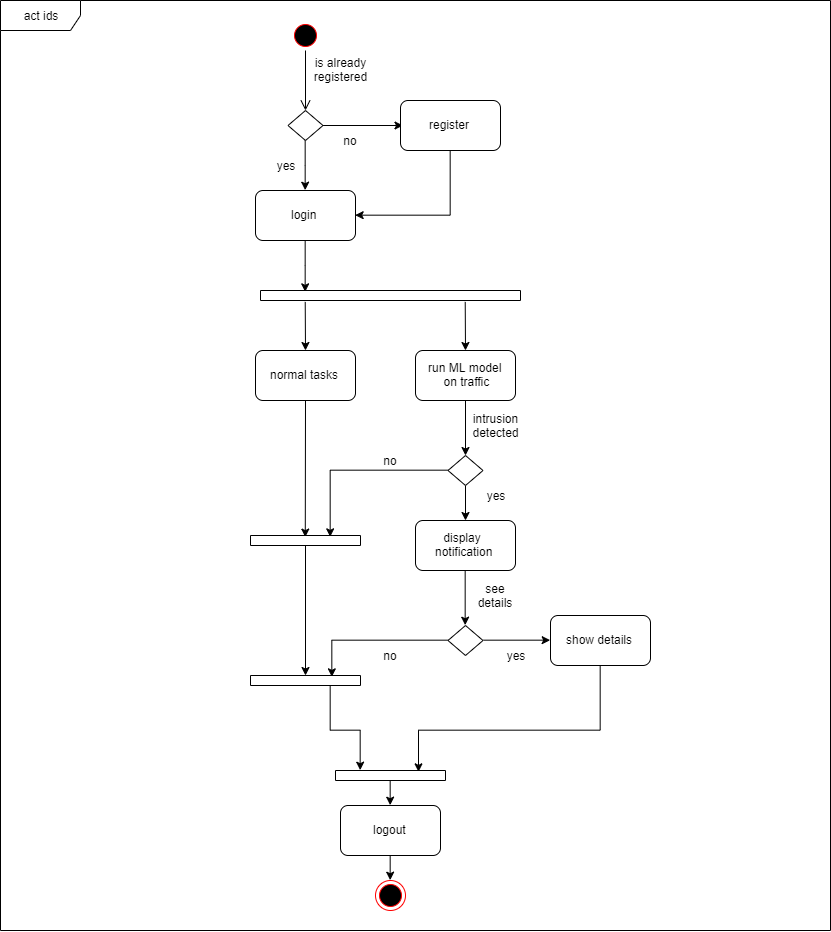

The diagram above was exported from draw.io. Its source (the exported page's mxGraphModel, read from the mxfile embedded in the PNG):
<mxGraphModel dx="1707" dy="862" grid="1" gridSize="10" guides="1" tooltips="1" connect="1" arrows="1" fold="1" page="1" pageScale="1" pageWidth="850" pageHeight="1100" background="#ffffff" math="0" shadow="0">
  <root>
    <mxCell id="0" />
    <mxCell id="1" parent="0" />
    <mxCell id="bOvyD3fvKl0y29McOa2N-1" value="act ids" style="shape=umlFrame;whiteSpace=wrap;html=1;width=80;height=30;" vertex="1" parent="1">
      <mxGeometry x="10" y="20" width="830" height="930" as="geometry" />
    </mxCell>
    <mxCell id="bOvyD3fvKl0y29McOa2N-2" value="" style="ellipse;html=1;shape=startState;fillColor=#000000;strokeColor=#ff0000;" vertex="1" parent="1">
      <mxGeometry x="300" y="40" width="30" height="30" as="geometry" />
    </mxCell>
    <mxCell id="bOvyD3fvKl0y29McOa2N-3" value="" style="edgeStyle=orthogonalEdgeStyle;html=1;verticalAlign=bottom;endArrow=open;endSize=8;strokeColor=#000000;" edge="1" source="bOvyD3fvKl0y29McOa2N-2" parent="1" target="bOvyD3fvKl0y29McOa2N-5">
      <mxGeometry relative="1" as="geometry">
        <mxPoint x="315" y="130" as="targetPoint" />
      </mxGeometry>
    </mxCell>
    <mxCell id="bOvyD3fvKl0y29McOa2N-4" value="is already registered" style="text;html=1;strokeColor=none;fillColor=none;align=center;verticalAlign=middle;whiteSpace=wrap;rounded=0;" vertex="1" parent="1">
      <mxGeometry x="330" y="80" width="40" height="20" as="geometry" />
    </mxCell>
    <mxCell id="bOvyD3fvKl0y29McOa2N-7" value="" style="edgeStyle=orthogonalEdgeStyle;rounded=0;orthogonalLoop=1;jettySize=auto;html=1;" edge="1" parent="1" source="bOvyD3fvKl0y29McOa2N-5">
      <mxGeometry relative="1" as="geometry">
        <mxPoint x="412.5" y="145" as="targetPoint" />
      </mxGeometry>
    </mxCell>
    <mxCell id="bOvyD3fvKl0y29McOa2N-12" value="" style="edgeStyle=orthogonalEdgeStyle;rounded=0;orthogonalLoop=1;jettySize=auto;html=1;strokeColor=#000000;entryX=0.5;entryY=0;entryDx=0;entryDy=0;" edge="1" parent="1" source="bOvyD3fvKl0y29McOa2N-5" target="bOvyD3fvKl0y29McOa2N-13">
      <mxGeometry relative="1" as="geometry">
        <mxPoint x="315" y="240" as="targetPoint" />
      </mxGeometry>
    </mxCell>
    <mxCell id="bOvyD3fvKl0y29McOa2N-5" value="" style="rhombus;whiteSpace=wrap;html=1;" vertex="1" parent="1">
      <mxGeometry x="297.5" y="130" width="35" height="30" as="geometry" />
    </mxCell>
    <mxCell id="bOvyD3fvKl0y29McOa2N-14" style="edgeStyle=orthogonalEdgeStyle;rounded=0;orthogonalLoop=1;jettySize=auto;html=1;exitX=0.5;exitY=1;exitDx=0;exitDy=0;entryX=1;entryY=0.5;entryDx=0;entryDy=0;strokeColor=#000000;" edge="1" parent="1" source="bOvyD3fvKl0y29McOa2N-9" target="bOvyD3fvKl0y29McOa2N-13">
      <mxGeometry relative="1" as="geometry" />
    </mxCell>
    <mxCell id="bOvyD3fvKl0y29McOa2N-9" value="register" style="html=1;rounded=1;" vertex="1" parent="1">
      <mxGeometry x="410" y="120" width="100" height="50" as="geometry" />
    </mxCell>
    <mxCell id="bOvyD3fvKl0y29McOa2N-10" value="no" style="text;html=1;strokeColor=none;fillColor=none;align=center;verticalAlign=middle;whiteSpace=wrap;rounded=0;" vertex="1" parent="1">
      <mxGeometry x="340" y="150" width="40" height="20" as="geometry" />
    </mxCell>
    <mxCell id="bOvyD3fvKl0y29McOa2N-17" value="" style="edgeStyle=orthogonalEdgeStyle;rounded=0;orthogonalLoop=1;jettySize=auto;html=1;strokeColor=#000000;entryX=0.88;entryY=0.172;entryDx=0;entryDy=0;entryPerimeter=0;" edge="1" parent="1" source="bOvyD3fvKl0y29McOa2N-13" target="bOvyD3fvKl0y29McOa2N-18">
      <mxGeometry relative="1" as="geometry">
        <mxPoint x="315" y="310" as="targetPoint" />
      </mxGeometry>
    </mxCell>
    <mxCell id="bOvyD3fvKl0y29McOa2N-13" value="login" style="html=1;rounded=1;" vertex="1" parent="1">
      <mxGeometry x="265" y="210" width="100" height="50" as="geometry" />
    </mxCell>
    <mxCell id="bOvyD3fvKl0y29McOa2N-15" value="yes" style="text;html=1;strokeColor=none;fillColor=none;align=center;verticalAlign=middle;whiteSpace=wrap;rounded=0;" vertex="1" parent="1">
      <mxGeometry x="275" y="175" width="40" height="20" as="geometry" />
    </mxCell>
    <mxCell id="bOvyD3fvKl0y29McOa2N-18" value="" style="html=1;points=[];perimeter=orthogonalPerimeter;rotation=-90;" vertex="1" parent="1">
      <mxGeometry x="395" y="185" width="10" height="260" as="geometry" />
    </mxCell>
    <mxCell id="bOvyD3fvKl0y29McOa2N-20" style="rounded=0;orthogonalLoop=1;jettySize=auto;html=1;exitX=-0.14;exitY=0.172;exitDx=0;exitDy=0;strokeColor=#000000;exitPerimeter=0;entryX=0.5;entryY=0;entryDx=0;entryDy=0;" edge="1" parent="1" source="bOvyD3fvKl0y29McOa2N-18" target="bOvyD3fvKl0y29McOa2N-21">
      <mxGeometry relative="1" as="geometry">
        <mxPoint x="390" y="370" as="sourcePoint" />
        <mxPoint x="295" y="435" as="targetPoint" />
      </mxGeometry>
    </mxCell>
    <mxCell id="bOvyD3fvKl0y29McOa2N-35" style="edgeStyle=none;rounded=0;orthogonalLoop=1;jettySize=auto;html=1;exitX=0.5;exitY=1;exitDx=0;exitDy=0;entryX=0.84;entryY=0.498;entryDx=0;entryDy=0;entryPerimeter=0;strokeColor=#000000;" edge="1" parent="1" source="bOvyD3fvKl0y29McOa2N-21" target="bOvyD3fvKl0y29McOa2N-34">
      <mxGeometry relative="1" as="geometry" />
    </mxCell>
    <mxCell id="bOvyD3fvKl0y29McOa2N-21" value="normal tasks" style="html=1;rounded=1;" vertex="1" parent="1">
      <mxGeometry x="265" y="370" width="100" height="50" as="geometry" />
    </mxCell>
    <mxCell id="bOvyD3fvKl0y29McOa2N-29" style="edgeStyle=none;rounded=0;orthogonalLoop=1;jettySize=auto;html=1;exitX=0.5;exitY=1;exitDx=0;exitDy=0;entryX=0.5;entryY=0;entryDx=0;entryDy=0;strokeColor=#000000;" edge="1" parent="1" source="bOvyD3fvKl0y29McOa2N-22" target="bOvyD3fvKl0y29McOa2N-28">
      <mxGeometry relative="1" as="geometry" />
    </mxCell>
    <mxCell id="bOvyD3fvKl0y29McOa2N-22" value="run ML model &lt;br&gt;on traffic" style="html=1;rounded=1;" vertex="1" parent="1">
      <mxGeometry x="425" y="370" width="100" height="50" as="geometry" />
    </mxCell>
    <mxCell id="bOvyD3fvKl0y29McOa2N-25" style="rounded=0;orthogonalLoop=1;jettySize=auto;html=1;exitX=-0.14;exitY=0.172;exitDx=0;exitDy=0;strokeColor=#000000;exitPerimeter=0;entryX=0.5;entryY=0;entryDx=0;entryDy=0;" edge="1" parent="1">
      <mxGeometry relative="1" as="geometry">
        <mxPoint x="474.72" y="321.4000000000001" as="sourcePoint" />
        <mxPoint x="475" y="370" as="targetPoint" />
      </mxGeometry>
    </mxCell>
    <mxCell id="bOvyD3fvKl0y29McOa2N-32" style="edgeStyle=none;rounded=0;orthogonalLoop=1;jettySize=auto;html=1;exitX=0.5;exitY=1;exitDx=0;exitDy=0;entryX=0.5;entryY=0;entryDx=0;entryDy=0;strokeColor=#000000;" edge="1" parent="1" source="bOvyD3fvKl0y29McOa2N-28" target="bOvyD3fvKl0y29McOa2N-31">
      <mxGeometry relative="1" as="geometry" />
    </mxCell>
    <mxCell id="bOvyD3fvKl0y29McOa2N-36" style="edgeStyle=orthogonalEdgeStyle;rounded=0;orthogonalLoop=1;jettySize=auto;html=1;exitX=0;exitY=0.5;exitDx=0;exitDy=0;entryX=0.92;entryY=0.731;entryDx=0;entryDy=0;entryPerimeter=0;strokeColor=#000000;" edge="1" parent="1" source="bOvyD3fvKl0y29McOa2N-28" target="bOvyD3fvKl0y29McOa2N-34">
      <mxGeometry relative="1" as="geometry" />
    </mxCell>
    <mxCell id="bOvyD3fvKl0y29McOa2N-28" value="" style="rhombus;whiteSpace=wrap;html=1;" vertex="1" parent="1">
      <mxGeometry x="457.5" y="475" width="35" height="30" as="geometry" />
    </mxCell>
    <mxCell id="bOvyD3fvKl0y29McOa2N-30" value="intrusion detected" style="text;html=1;strokeColor=none;fillColor=none;align=center;verticalAlign=middle;whiteSpace=wrap;rounded=0;" vertex="1" parent="1">
      <mxGeometry x="485" y="435" width="40" height="20" as="geometry" />
    </mxCell>
    <mxCell id="bOvyD3fvKl0y29McOa2N-38" style="edgeStyle=orthogonalEdgeStyle;rounded=0;orthogonalLoop=1;jettySize=auto;html=1;exitX=0.5;exitY=1;exitDx=0;exitDy=0;entryX=0.5;entryY=0;entryDx=0;entryDy=0;strokeColor=#000000;" edge="1" parent="1" source="bOvyD3fvKl0y29McOa2N-31" target="bOvyD3fvKl0y29McOa2N-37">
      <mxGeometry relative="1" as="geometry" />
    </mxCell>
    <mxCell id="bOvyD3fvKl0y29McOa2N-31" value="display &lt;br&gt;notification" style="html=1;rounded=1;" vertex="1" parent="1">
      <mxGeometry x="425" y="540" width="100" height="50" as="geometry" />
    </mxCell>
    <mxCell id="bOvyD3fvKl0y29McOa2N-33" value="yes" style="text;html=1;strokeColor=none;fillColor=none;align=center;verticalAlign=middle;whiteSpace=wrap;rounded=0;" vertex="1" parent="1">
      <mxGeometry x="485" y="505" width="40" height="20" as="geometry" />
    </mxCell>
    <mxCell id="bOvyD3fvKl0y29McOa2N-47" value="" style="edgeStyle=orthogonalEdgeStyle;rounded=0;orthogonalLoop=1;jettySize=auto;html=1;strokeColor=#000000;" edge="1" parent="1" source="bOvyD3fvKl0y29McOa2N-34" target="bOvyD3fvKl0y29McOa2N-45">
      <mxGeometry relative="1" as="geometry" />
    </mxCell>
    <mxCell id="bOvyD3fvKl0y29McOa2N-34" value="" style="html=1;points=[];perimeter=orthogonalPerimeter;rotation=-90;" vertex="1" parent="1">
      <mxGeometry x="310" y="505" width="10" height="110" as="geometry" />
    </mxCell>
    <mxCell id="bOvyD3fvKl0y29McOa2N-44" style="edgeStyle=orthogonalEdgeStyle;rounded=0;orthogonalLoop=1;jettySize=auto;html=1;exitX=1;exitY=0.5;exitDx=0;exitDy=0;entryX=0;entryY=0.5;entryDx=0;entryDy=0;strokeColor=#000000;" edge="1" parent="1" source="bOvyD3fvKl0y29McOa2N-37" target="bOvyD3fvKl0y29McOa2N-43">
      <mxGeometry relative="1" as="geometry" />
    </mxCell>
    <mxCell id="bOvyD3fvKl0y29McOa2N-46" style="edgeStyle=orthogonalEdgeStyle;rounded=0;orthogonalLoop=1;jettySize=auto;html=1;exitX=0;exitY=0.5;exitDx=0;exitDy=0;entryX=0.92;entryY=0.738;entryDx=0;entryDy=0;entryPerimeter=0;strokeColor=#000000;" edge="1" parent="1" source="bOvyD3fvKl0y29McOa2N-37" target="bOvyD3fvKl0y29McOa2N-45">
      <mxGeometry relative="1" as="geometry" />
    </mxCell>
    <mxCell id="bOvyD3fvKl0y29McOa2N-37" value="" style="rhombus;whiteSpace=wrap;html=1;" vertex="1" parent="1">
      <mxGeometry x="457.5" y="645" width="35" height="30" as="geometry" />
    </mxCell>
    <mxCell id="bOvyD3fvKl0y29McOa2N-41" value="no" style="text;html=1;strokeColor=none;fillColor=none;align=center;verticalAlign=middle;whiteSpace=wrap;rounded=0;" vertex="1" parent="1">
      <mxGeometry x="380" y="470" width="40" height="20" as="geometry" />
    </mxCell>
    <mxCell id="bOvyD3fvKl0y29McOa2N-42" value="see details" style="text;html=1;strokeColor=none;fillColor=none;align=center;verticalAlign=middle;whiteSpace=wrap;rounded=0;" vertex="1" parent="1">
      <mxGeometry x="485" y="605" width="40" height="20" as="geometry" />
    </mxCell>
    <mxCell id="bOvyD3fvKl0y29McOa2N-53" style="edgeStyle=orthogonalEdgeStyle;rounded=0;orthogonalLoop=1;jettySize=auto;html=1;exitX=0.5;exitY=1;exitDx=0;exitDy=0;entryX=0.9;entryY=0.758;entryDx=0;entryDy=0;entryPerimeter=0;strokeColor=#000000;" edge="1" parent="1" source="bOvyD3fvKl0y29McOa2N-43" target="bOvyD3fvKl0y29McOa2N-50">
      <mxGeometry relative="1" as="geometry">
        <Array as="points">
          <mxPoint x="610" y="750" />
          <mxPoint x="428" y="750" />
        </Array>
      </mxGeometry>
    </mxCell>
    <mxCell id="bOvyD3fvKl0y29McOa2N-43" value="show details" style="html=1;rounded=1;" vertex="1" parent="1">
      <mxGeometry x="560" y="635" width="100" height="50" as="geometry" />
    </mxCell>
    <mxCell id="bOvyD3fvKl0y29McOa2N-52" value="" style="edgeStyle=orthogonalEdgeStyle;rounded=0;orthogonalLoop=1;jettySize=auto;html=1;strokeColor=#000000;" edge="1" parent="1" source="bOvyD3fvKl0y29McOa2N-45">
      <mxGeometry relative="1" as="geometry">
        <mxPoint x="370" y="789" as="targetPoint" />
        <Array as="points">
          <mxPoint x="340" y="750" />
          <mxPoint x="340" y="750" />
        </Array>
      </mxGeometry>
    </mxCell>
    <mxCell id="bOvyD3fvKl0y29McOa2N-45" value="" style="html=1;points=[];perimeter=orthogonalPerimeter;rotation=-90;" vertex="1" parent="1">
      <mxGeometry x="310" y="645" width="10" height="110" as="geometry" />
    </mxCell>
    <mxCell id="bOvyD3fvKl0y29McOa2N-48" value="yes" style="text;html=1;strokeColor=none;fillColor=none;align=center;verticalAlign=middle;whiteSpace=wrap;rounded=0;" vertex="1" parent="1">
      <mxGeometry x="505" y="665" width="40" height="20" as="geometry" />
    </mxCell>
    <mxCell id="bOvyD3fvKl0y29McOa2N-49" value="no" style="text;html=1;strokeColor=none;fillColor=none;align=center;verticalAlign=middle;whiteSpace=wrap;rounded=0;" vertex="1" parent="1">
      <mxGeometry x="380" y="665" width="40" height="20" as="geometry" />
    </mxCell>
    <mxCell id="bOvyD3fvKl0y29McOa2N-56" value="" style="edgeStyle=orthogonalEdgeStyle;rounded=0;orthogonalLoop=1;jettySize=auto;html=1;strokeColor=#000000;entryX=0.5;entryY=0;entryDx=0;entryDy=0;" edge="1" parent="1" source="bOvyD3fvKl0y29McOa2N-50" target="bOvyD3fvKl0y29McOa2N-54">
      <mxGeometry relative="1" as="geometry">
        <mxPoint x="400" y="820" as="targetPoint" />
      </mxGeometry>
    </mxCell>
    <mxCell id="bOvyD3fvKl0y29McOa2N-50" value="" style="html=1;points=[];perimeter=orthogonalPerimeter;rotation=-90;" vertex="1" parent="1">
      <mxGeometry x="395" y="740" width="10" height="110" as="geometry" />
    </mxCell>
    <mxCell id="bOvyD3fvKl0y29McOa2N-59" value="" style="edgeStyle=orthogonalEdgeStyle;rounded=0;orthogonalLoop=1;jettySize=auto;html=1;strokeColor=#000000;entryX=0.5;entryY=0;entryDx=0;entryDy=0;" edge="1" parent="1" source="bOvyD3fvKl0y29McOa2N-54" target="bOvyD3fvKl0y29McOa2N-57">
      <mxGeometry relative="1" as="geometry">
        <mxPoint x="400" y="955" as="targetPoint" />
      </mxGeometry>
    </mxCell>
    <mxCell id="bOvyD3fvKl0y29McOa2N-54" value="logout" style="html=1;rounded=1;" vertex="1" parent="1">
      <mxGeometry x="350" y="825" width="100" height="50" as="geometry" />
    </mxCell>
    <mxCell id="bOvyD3fvKl0y29McOa2N-57" value="" style="ellipse;html=1;shape=endState;fillColor=#000000;strokeColor=#ff0000;rounded=1;" vertex="1" parent="1">
      <mxGeometry x="385" y="900" width="30" height="30" as="geometry" />
    </mxCell>
  </root>
</mxGraphModel>